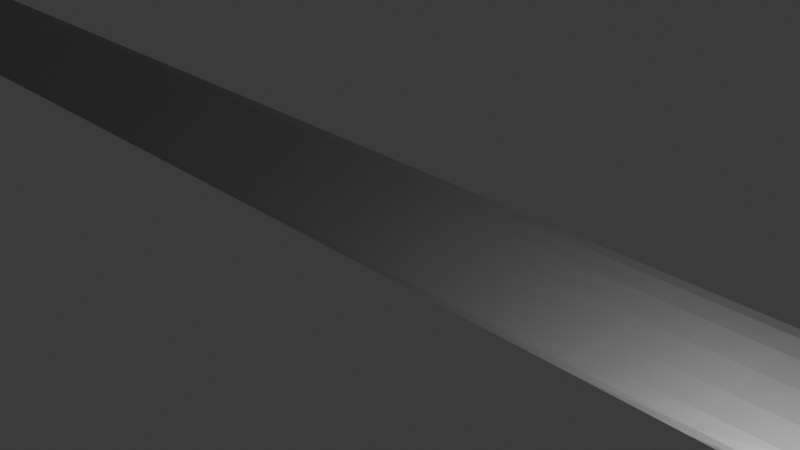 # Source: Pisau.blend  (saved by Blender 4.4.32; exported with 4.5.12 LTS)
import bpy
from mathutils import Matrix  # noqa: F401  (used for matrix-valued properties, if any)

bpy.ops.wm.read_factory_settings(use_empty=True)
scene = bpy.context.scene
scene.name = 'Scene'

# ---- collections
col_collection = bpy.data.collections.new('Collection'); scene.collection.children.link(col_collection)

# ---- materials (node trees are filled in below, after node groups)
mat_material_001 = bpy.data.materials.new('Material.001')
mat_material_002 = bpy.data.materials.new('Material.002')

# ---- material node trees
mat_material_001.use_nodes = True; mat_material_001.node_tree.nodes.clear()
_N = mat_material_001.node_tree.nodes; _L = mat_material_001.node_tree.links
n0 = _N.new('ShaderNodeBsdfPrincipled'); n0.name = 'Principled BSDF'; n0.location = (10, 300)
n0.inputs[0].default_value = (0.3524, 0.3524, 0.3524, 1.0)
n1 = _N.new('ShaderNodeOutputMaterial'); n1.name = 'Material Output'; n1.location = (300, 300)
n2 = _N.new('ShaderNodeObjectInfo'); n2.name = 'Object Info'; n2.location = (-180, 300)
_L.new(n0.outputs[0], n1.inputs[0])
_L.new(n2.outputs[2], n0.inputs[1])
n1.is_active_output = True
mat_material_002.use_nodes = True; mat_material_002.node_tree.nodes.clear()
_N = mat_material_002.node_tree.nodes; _L = mat_material_002.node_tree.links
n0 = _N.new('ShaderNodeBsdfPrincipled'); n0.name = 'Principled BSDF'; n0.location = (10, 300)
n0.inputs[0].default_value = (0.09206, 0.03158, 0.0136, 1.0)
n1 = _N.new('ShaderNodeOutputMaterial'); n1.name = 'Material Output'; n1.location = (300, 300)
_L.new(n0.outputs[0], n1.inputs[0])
n1.is_active_output = True

# ---- world
world_world = bpy.data.worlds.new('World'); scene.world = world_world
world_world.use_nodes = True; world_world.node_tree.nodes.clear()
_N = world_world.node_tree.nodes; _L = world_world.node_tree.links
n0 = _N.new('ShaderNodeOutputWorld'); n0.name = 'World Output'; n0.location = (300, 300)
n1 = _N.new('ShaderNodeBackground'); n1.name = 'Background'; n1.location = (10, 300)
n1.inputs[0].default_value = (0.05088, 0.05088, 0.05088, 1.0)
_L.new(n1.outputs[0], n0.inputs[0])
n0.is_active_output = True
world_world.color = (0.05088, 0.05088, 0.05088)
world_world.sun_shadow_jitter_overblur = 0.0

# ---- cameras
cam_camera = bpy.data.cameras.new('Camera')
cam_camera.clip_end = 100.0
cam_camera.ortho_scale = 7.314

# ---- lights
light_light = bpy.data.lights.new('Light', 'POINT')
light_light.energy = 1000.0
light_light.shadow_soft_size = 0.1

# ---- meshes
me_plane = bpy.data.meshes.new('Plane')
me_plane.from_pydata([(-1.0, -1.0, 0.1456), (1.0, -1.0, 0.1456), (-1.0, 1.0, 0.0), (1.0, 1.0, 0.0), (-2.992, -1.0, 0.1456), (-3.683, 1.0, 0.1456), (1.372, -1.0, 0.02246), (1.372, 1.0, 0.0), (1.713, -0.4048, 0.0), (1.713, 1.0, 0.0), (2.317, -1.0, 0.0), (2.317, 1.0, 0.0), (2.941, -0.4048, 0.0), (2.941, 1.0, 0.0), (3.29, -1.0, 0.0), (3.29, 1.0, 0.0), (3.608, -1.0, 0.0), (3.608, 1.0, 0.0), (-2.992, -1.0, 0.1456), (-3.683, 1.0, 0.0), (-1.0, 1.0, 0.3101), (-1.0, -1.0, 0.1644), (1.0, -1.0, 0.1644), (1.0, 1.0, 0.3101), (-3.683, 1.0, 0.1644), (-2.992, -1.0, 0.1644), (-1.002, -1.0, 0.1644), (-3.683, 1.0, 0.3101), (1.372, -1.0, 0.2876), (1.372, 1.0, 0.3101), (1.713, -0.4048, 0.3101), (1.713, 1.0, 0.3101), (2.317, -1.0, 0.3101), (2.317, 1.0, 0.3101), (2.941, -0.4048, 0.3101), (2.941, 1.0, 0.3101), (3.29, -1.0, 0.3101), (3.29, 1.0, 0.3101), (3.608, -1.0, 0.3101), (3.608, 1.0, 0.3101), (1.372, 1.0, 0.0), (1.372, -1.0, 0.02611), (1.372, 1.0, 0.3101), (1.372, -1.0, 0.284)], [], [(0, 2, 3, 1), (18, 4, 5, 19), (3, 7, 6, 1), (40, 9, 8, 41), (9, 11, 10, 8), (11, 13, 12, 10), (13, 15, 14, 12), (15, 17, 16, 14), (0, 18, 19, 2), (21, 22, 23, 20), (26, 27, 24, 25), (23, 22, 28, 29), (42, 43, 30, 31), (31, 30, 32, 33), (33, 32, 34, 35), (35, 34, 36, 37), (37, 36, 38, 39), (21, 20, 27, 26), (13, 11, 33, 35), (4, 18, 26, 25), (3, 2, 20, 23), (10, 12, 34, 32), (40, 7, 29, 42), (2, 19, 27, 20), (5, 4, 25, 24), (41, 8, 30, 43), (18, 0, 21, 26), (15, 13, 35, 37), (19, 5, 24, 27), (12, 14, 36, 34), (11, 9, 31, 33), (16, 17, 39, 38), (8, 10, 32, 30), (7, 3, 23, 29), (17, 15, 37, 39), (0, 1, 22, 21), (1, 6, 28, 22), (14, 16, 38, 36), (6, 41, 43, 28), (9, 40, 42, 31), (29, 28, 43, 42), (7, 40, 41, 6)])
_uv = me_plane.uv_layers.new(name='UVMap')
_uv.uv.foreach_set('vector', [0.0, 0.0, 0.0, 1.0, 1.0, 1.0, 1.0, 0.0, 0.0, 0.0, 0.0, 0.0, 0.0, 1.0, 0.0, 1.0, 1.0, 1.0, 1.0, 1.0, 1.0, 0.0, 1.0, 0.0, 1.0, 1.0, 1.0, 1.0, 1.0, 0.0, 1.0, 0.0, 1.0, 1.0, 1.0, 1.0, 1.0, 0.0, 1.0, 0.0, 1.0, 1.0, 1.0, 1.0, 1.0, 0.0, 1.0, 0.0, 1.0, 1.0, 1.0, 1.0, 1.0, 0.0, 1.0, 0.0, 1.0, 1.0, 1.0, 1.0, 1.0, 0.0, 1.0, 0.0, 0.0, 0.0, 0.0, 0.0, 0.0, 1.0, 0.0, 1.0, 0.0, 0.0, 1.0, 0.0, 1.0, 1.0, 0.0, 1.0, 0.0, 0.0, 0.0, 1.0, 0.0, 1.0, 0.0, 0.0, 1.0, 1.0, 1.0, 0.0, 1.0, 0.0, 1.0, 1.0, 1.0, 1.0, 1.0, 0.0, 1.0, 0.0, 1.0, 1.0, 1.0, 1.0, 1.0, 0.0, 1.0, 0.0, 1.0, 1.0, 1.0, 1.0, 1.0, 0.0, 1.0, 0.0, 1.0, 1.0, 1.0, 1.0, 1.0, 0.0, 1.0, 0.0, 1.0, 1.0, 1.0, 1.0, 1.0, 0.0, 1.0, 0.0, 1.0, 1.0, 0.0, 0.0, 0.0, 1.0, 0.0, 1.0, 0.0, 0.0, 1.0, 1.0, 1.0, 1.0, 1.0, 1.0, 1.0, 1.0, 0.0, 0.0, 0.0, 0.0, 0.0, 0.0, 0.0, 0.0, 1.0, 1.0, 0.0, 1.0, 0.0, 1.0, 1.0, 1.0, 1.0, 0.0, 1.0, 0.0, 1.0, 0.0, 1.0, 0.0, 1.0, 1.0, 1.0, 1.0, 1.0, 1.0, 1.0, 1.0, 0.0, 1.0, 0.0, 1.0, 0.0, 1.0, 0.0, 1.0, 0.0, 1.0, 0.0, 0.0, 0.0, 0.0, 0.0, 1.0, 1.0, 0.0, 1.0, 0.0, 1.0, 0.0, 1.0, 0.0, 0.0, 0.0, 0.0, 0.0, 0.0, 0.0, 0.0, 0.0, 1.0, 1.0, 1.0, 1.0, 1.0, 1.0, 1.0, 1.0, 0.0, 1.0, 0.0, 1.0, 0.0, 1.0, 0.0, 1.0, 1.0, 0.0, 1.0, 0.0, 1.0, 0.0, 1.0, 0.0, 1.0, 1.0, 1.0, 1.0, 1.0, 1.0, 1.0, 1.0, 1.0, 0.0, 1.0, 1.0, 1.0, 1.0, 1.0, 0.0, 1.0, 0.0, 1.0, 0.0, 1.0, 0.0, 1.0, 0.0, 1.0, 1.0, 1.0, 1.0, 1.0, 1.0, 1.0, 1.0, 1.0, 1.0, 1.0, 1.0, 1.0, 1.0, 1.0, 1.0, 0.0, 0.0, 1.0, 0.0, 1.0, 0.0, 0.0, 0.0, 1.0, 0.0, 1.0, 0.0, 1.0, 0.0, 1.0, 0.0, 1.0, 0.0, 1.0, 0.0, 1.0, 0.0, 1.0, 0.0, 1.0, 0.0, 1.0, 0.0, 1.0, 0.0, 1.0, 0.0, 1.0, 1.0, 1.0, 1.0, 1.0, 1.0, 1.0, 1.0, 1.0, 1.0, 1.0, 0.0, 1.0, 0.0, 1.0, 1.0, 1.0, 1.0, 1.0, 1.0, 1.0, 0.0, 1.0, 0.0])
me_plane.materials.append(mat_material_001)
me_plane.update()
me_plane_001 = bpy.data.meshes.new('Plane.001')
me_plane_001.from_pydata([(-3.475, -0.5037, -0.3599), (-3.475, 0.9011, -0.3599), (-0.9368, -1.099, -0.3599), (-0.9368, 0.9011, -0.3599), (1.682, -0.5037, -0.3599), (1.682, 0.9011, -0.3599), (3.148, -1.099, -0.3599), (3.148, 0.9011, -0.3599), (4.486, -1.099, -0.3599), (4.486, 0.9011, -0.3599), (-4.904, 0.9011, -0.3599), (-4.904, -1.099, -0.386), (-3.475, -0.5043, 0.0), (-3.475, 0.9004, 0.0), (-4.904, -1.1, 0.0), (-0.9375, -1.1, 0.0), (-0.9375, 0.9004, 0.0), (1.681, -0.5043, 0.0), (1.681, 0.9004, 0.0), (3.148, -1.1, 0.0), (3.148, 0.9004, 0.0), (4.486, -1.1, 0.0), (4.486, 0.9004, 0.0), (-4.904, 0.9004, 0.0), (1.682, -0.5037, -0.3599), (-0.9368, -1.099, -0.3599), (-4.904, 0.9011, -0.3599), (-3.475, 0.9011, -0.3599), (-3.475, -0.5037, -0.3599), (4.486, 0.9011, -0.3599), (4.486, -1.099, -0.3599), (-4.904, -1.099, -0.386), (3.148, 0.9011, -0.3599), (1.682, 0.9011, -0.3599), (-0.9368, 0.9011, -0.3599), (3.148, -1.099, -0.3599), (1.682, -0.5041, 0.0), (-4.904, 0.9006, 0.0), (4.486, 0.9006, 0.0), (3.148, 0.9006, 0.0), (1.682, 0.9006, 0.0), (-0.9373, 0.9006, 0.0), (-0.9373, -1.099, 0.0), (-3.475, 0.9006, 0.0), (-3.475, -0.5041, 0.0), (4.486, -1.099, 0.0), (-4.904, -1.099, 0.0), (3.148, -1.099, 0.0)], [], [(10, 1, 0, 11), (1, 3, 2, 0), (3, 5, 4, 2), (5, 7, 6, 4), (7, 9, 8, 6), (23, 14, 12, 13), (13, 12, 15, 16), (16, 15, 17, 18), (18, 17, 19, 20), (20, 19, 21, 22), (42, 36, 17, 15), (43, 37, 23, 13), (44, 42, 15, 12), (45, 38, 22, 21), (46, 44, 12, 14), (37, 46, 14, 23), (38, 39, 20, 22), (39, 40, 18, 20), (40, 41, 16, 18), (47, 45, 21, 19), (41, 43, 13, 16), (36, 47, 19, 17), (4, 6, 35, 24), (3, 1, 27, 34), (6, 8, 30, 35), (5, 3, 34, 33), (7, 5, 33, 32), (9, 7, 32, 29), (10, 11, 31, 26), (11, 0, 28, 31), (8, 9, 29, 30), (0, 2, 25, 28), (1, 10, 26, 27), (2, 4, 24, 25), (24, 35, 47, 36), (34, 27, 43, 41), (35, 30, 45, 47), (33, 34, 41, 40), (32, 33, 40, 39), (29, 32, 39, 38), (26, 31, 46, 37), (31, 28, 44, 46), (30, 29, 38, 45), (28, 25, 42, 44), (27, 26, 37, 43), (25, 24, 36, 42)])
_uv = me_plane_001.uv_layers.new(name='UVMap')
_uv.uv.foreach_set('vector', [1.0, 1.0, 1.0, 1.0, 1.0, 0.0, 1.0, 0.0, 1.0, 1.0, 1.0, 1.0, 1.0, 0.0, 1.0, 0.0, 1.0, 1.0, 1.0, 1.0, 1.0, 0.0, 1.0, 0.0, 1.0, 1.0, 1.0, 1.0, 1.0, 0.0, 1.0, 0.0, 1.0, 1.0, 1.0, 1.0, 1.0, 0.0, 1.0, 0.0, 1.0, 1.0, 1.0, 0.0, 1.0, 0.0, 1.0, 1.0, 1.0, 1.0, 1.0, 0.0, 1.0, 0.0, 1.0, 1.0, 1.0, 1.0, 1.0, 0.0, 1.0, 0.0, 1.0, 1.0, 1.0, 1.0, 1.0, 0.0, 1.0, 0.0, 1.0, 1.0, 1.0, 1.0, 1.0, 0.0, 1.0, 0.0, 1.0, 1.0, 1.0, 0.0, 1.0, 0.0, 1.0, 0.0, 1.0, 0.0, 1.0, 1.0, 1.0, 1.0, 1.0, 1.0, 1.0, 1.0, 1.0, 0.0, 1.0, 0.0, 1.0, 0.0, 1.0, 0.0, 1.0, 0.0, 1.0, 1.0, 1.0, 1.0, 1.0, 0.0, 1.0, 0.0, 1.0, 0.0, 1.0, 0.0, 1.0, 0.0, 1.0, 1.0, 1.0, 0.0, 1.0, 0.0, 1.0, 1.0, 1.0, 1.0, 1.0, 1.0, 1.0, 1.0, 1.0, 1.0, 1.0, 1.0, 1.0, 1.0, 1.0, 1.0, 1.0, 1.0, 1.0, 1.0, 1.0, 1.0, 1.0, 1.0, 1.0, 1.0, 1.0, 0.0, 1.0, 0.0, 1.0, 0.0, 1.0, 0.0, 1.0, 1.0, 1.0, 1.0, 1.0, 1.0, 1.0, 1.0, 1.0, 0.0, 1.0, 0.0, 1.0, 0.0, 1.0, 0.0, 1.0, 0.0, 1.0, 0.0, 1.0, 0.0, 1.0, 0.0, 1.0, 1.0, 1.0, 1.0, 1.0, 1.0, 1.0, 1.0, 1.0, 0.0, 1.0, 0.0, 1.0, 0.0, 1.0, 0.0, 1.0, 1.0, 1.0, 1.0, 1.0, 1.0, 1.0, 1.0, 1.0, 1.0, 1.0, 1.0, 1.0, 1.0, 1.0, 1.0, 1.0, 1.0, 1.0, 1.0, 1.0, 1.0, 1.0, 1.0, 1.0, 1.0, 1.0, 0.0, 1.0, 0.0, 1.0, 1.0, 1.0, 0.0, 1.0, 0.0, 1.0, 0.0, 1.0, 0.0, 1.0, 0.0, 1.0, 1.0, 1.0, 1.0, 1.0, 0.0, 1.0, 0.0, 1.0, 0.0, 1.0, 0.0, 1.0, 0.0, 1.0, 1.0, 1.0, 1.0, 1.0, 1.0, 1.0, 1.0, 1.0, 0.0, 1.0, 0.0, 1.0, 0.0, 1.0, 0.0, 1.0, 0.0, 1.0, 0.0, 1.0, 0.0, 1.0, 0.0, 1.0, 1.0, 1.0, 1.0, 1.0, 1.0, 1.0, 1.0, 1.0, 0.0, 1.0, 0.0, 1.0, 0.0, 1.0, 0.0, 1.0, 1.0, 1.0, 1.0, 1.0, 1.0, 1.0, 1.0, 1.0, 1.0, 1.0, 1.0, 1.0, 1.0, 1.0, 1.0, 1.0, 1.0, 1.0, 1.0, 1.0, 1.0, 1.0, 1.0, 1.0, 1.0, 1.0, 0.0, 1.0, 0.0, 1.0, 1.0, 1.0, 0.0, 1.0, 0.0, 1.0, 0.0, 1.0, 0.0, 1.0, 0.0, 1.0, 1.0, 1.0, 1.0, 1.0, 0.0, 1.0, 0.0, 1.0, 0.0, 1.0, 0.0, 1.0, 0.0, 1.0, 1.0, 1.0, 1.0, 1.0, 1.0, 1.0, 1.0, 1.0, 0.0, 1.0, 0.0, 1.0, 0.0, 1.0, 0.0])
me_plane_001.materials.append(mat_material_002)
me_plane_001.update()

# ---- objects
ob_light = bpy.data.objects.new('Light', light_light)
ob_camera = bpy.data.objects.new('Camera', cam_camera)
ob_plane = bpy.data.objects.new('Plane', me_plane)
ob_plane_002 = bpy.data.objects.new('Plane.002', me_plane_001)

# ---- transforms, parenting, visibility, modifiers, constraints
ob_light.location = (4.076, 1.005, 5.904)
ob_light.rotation_euler = (0.6503, 0.05522, 1.866)
ob_light.lock_rotations_4d = False
ob_light.empty_display_type = 'ARROWS'
ob_light.color = (0.0, 0.0, 0.0, 0.0)
ob_light.lineart.crease_threshold = 0.0
ob_camera.location = (7.359, -6.926, 4.958)
ob_camera.rotation_euler = (1.109, 0.0, 0.8149)
ob_camera.lock_rotations_4d = False
ob_camera.empty_display_type = 'ARROWS'
ob_camera.color = (0.0, 0.0, 0.0, 0.0)
ob_camera.display_type = 'WIRE'
ob_camera.lineart.crease_threshold = 0.0
ob_plane.location = (0.05826, -0.2455, 0.04549)
ob_plane.scale = (4.199, 1.0, 1.0)
_m = ob_plane.modifiers.new('Subdivision', 'SUBSURF')
_m.levels = 3
ob_plane_002.location = (10.79, -0.1952, 0.2236)
_m = ob_plane_002.modifiers.new('Mirror', 'MIRROR')
_m.use_axis = (False, False, True)
_m.use_clip = True
_m.merge_threshold = 0.1
_m = ob_plane_002.modifiers.new('Subdivision', 'SUBSURF')
_m.levels = 3

# ---- collection membership
col_collection.objects.link(ob_light)
col_collection.objects.link(ob_camera)
col_collection.objects.link(ob_plane)
col_collection.objects.link(ob_plane_002)

# ---- scene / render settings (as saved in the file)
scene.camera = ob_camera
scene.frame_start = 1; scene.frame_end = 250; scene.frame_set(1)
scene.render.engine = 'BLENDER_EEVEE_NEXT'
bpy.context.view_layer.update()
